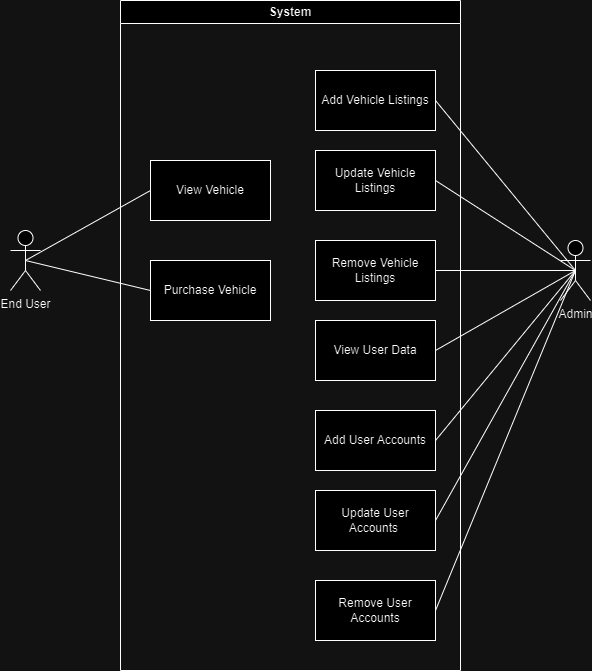

The diagram above was exported from draw.io. Its source (the exported page's mxGraphModel, read from the mxfile embedded in the PNG):
<mxGraphModel dx="1050" dy="522" grid="1" gridSize="10" guides="1" tooltips="1" connect="1" arrows="1" fold="1" page="1" pageScale="1" pageWidth="850" pageHeight="1100" math="0" shadow="0">
  <root>
    <mxCell id="0" />
    <mxCell id="1" parent="0" />
    <mxCell id="WpoUB95DfxQZTKD1UWV0-2" value="System" style="swimlane;whiteSpace=wrap;html=1;" parent="1" vertex="1">
      <mxGeometry x="230" y="190" width="340" height="670" as="geometry" />
    </mxCell>
    <mxCell id="WpoUB95DfxQZTKD1UWV0-6" value="View Vehicle" style="rounded=0;whiteSpace=wrap;html=1;" parent="WpoUB95DfxQZTKD1UWV0-2" vertex="1">
      <mxGeometry x="30" y="160" width="120" height="60" as="geometry" />
    </mxCell>
    <mxCell id="WpoUB95DfxQZTKD1UWV0-7" value="Purchase Vehicle" style="rounded=0;whiteSpace=wrap;html=1;" parent="WpoUB95DfxQZTKD1UWV0-2" vertex="1">
      <mxGeometry x="30" y="260" width="120" height="60" as="geometry" />
    </mxCell>
    <mxCell id="WpoUB95DfxQZTKD1UWV0-8" value="Add Vehicle Listings" style="rounded=0;whiteSpace=wrap;html=1;" parent="WpoUB95DfxQZTKD1UWV0-2" vertex="1">
      <mxGeometry x="195" y="70" width="120" height="60" as="geometry" />
    </mxCell>
    <mxCell id="WpoUB95DfxQZTKD1UWV0-9" value="View User Data" style="rounded=0;whiteSpace=wrap;html=1;" parent="WpoUB95DfxQZTKD1UWV0-2" vertex="1">
      <mxGeometry x="195" y="320" width="120" height="60" as="geometry" />
    </mxCell>
    <mxCell id="WpoUB95DfxQZTKD1UWV0-10" value="Update Vehicle Listings" style="rounded=0;whiteSpace=wrap;html=1;" parent="WpoUB95DfxQZTKD1UWV0-2" vertex="1">
      <mxGeometry x="195" y="150" width="120" height="60" as="geometry" />
    </mxCell>
    <mxCell id="WpoUB95DfxQZTKD1UWV0-11" value="Remove Vehicle Listings" style="rounded=0;whiteSpace=wrap;html=1;" parent="WpoUB95DfxQZTKD1UWV0-2" vertex="1">
      <mxGeometry x="195" y="240" width="120" height="60" as="geometry" />
    </mxCell>
    <mxCell id="WpoUB95DfxQZTKD1UWV0-12" value="Add User Accounts" style="rounded=0;whiteSpace=wrap;html=1;" parent="WpoUB95DfxQZTKD1UWV0-2" vertex="1">
      <mxGeometry x="195" y="410" width="120" height="60" as="geometry" />
    </mxCell>
    <mxCell id="WpoUB95DfxQZTKD1UWV0-13" value="Update User Accounts&amp;nbsp;" style="rounded=0;whiteSpace=wrap;html=1;" parent="WpoUB95DfxQZTKD1UWV0-2" vertex="1">
      <mxGeometry x="195" y="490" width="120" height="60" as="geometry" />
    </mxCell>
    <mxCell id="WpoUB95DfxQZTKD1UWV0-14" value="Remove User Accounts" style="rounded=0;whiteSpace=wrap;html=1;" parent="WpoUB95DfxQZTKD1UWV0-2" vertex="1">
      <mxGeometry x="195" y="580" width="120" height="60" as="geometry" />
    </mxCell>
    <mxCell id="WpoUB95DfxQZTKD1UWV0-3" value="Admin" style="shape=umlActor;verticalLabelPosition=bottom;verticalAlign=top;html=1;outlineConnect=0;" parent="1" vertex="1">
      <mxGeometry x="670" y="430" width="30" height="60" as="geometry" />
    </mxCell>
    <mxCell id="WpoUB95DfxQZTKD1UWV0-4" value="End User" style="shape=umlActor;verticalLabelPosition=bottom;verticalAlign=top;html=1;outlineConnect=0;" parent="1" vertex="1">
      <mxGeometry x="120" y="420" width="30" height="60" as="geometry" />
    </mxCell>
    <mxCell id="WpoUB95DfxQZTKD1UWV0-15" value="" style="endArrow=none;html=1;rounded=0;entryX=0.5;entryY=0.5;entryDx=0;entryDy=0;entryPerimeter=0;exitX=0;exitY=0.5;exitDx=0;exitDy=0;" parent="1" source="WpoUB95DfxQZTKD1UWV0-6" target="WpoUB95DfxQZTKD1UWV0-4" edge="1">
      <mxGeometry width="50" height="50" relative="1" as="geometry">
        <mxPoint x="400" y="440" as="sourcePoint" />
        <mxPoint x="450" y="390" as="targetPoint" />
      </mxGeometry>
    </mxCell>
    <mxCell id="WpoUB95DfxQZTKD1UWV0-16" value="" style="endArrow=none;html=1;rounded=0;exitX=0;exitY=0.5;exitDx=0;exitDy=0;entryX=0.5;entryY=0.5;entryDx=0;entryDy=0;entryPerimeter=0;" parent="1" source="WpoUB95DfxQZTKD1UWV0-7" target="WpoUB95DfxQZTKD1UWV0-4" edge="1">
      <mxGeometry width="50" height="50" relative="1" as="geometry">
        <mxPoint x="400" y="440" as="sourcePoint" />
        <mxPoint x="450" y="390" as="targetPoint" />
      </mxGeometry>
    </mxCell>
    <mxCell id="WpoUB95DfxQZTKD1UWV0-17" value="" style="endArrow=none;html=1;rounded=0;entryX=0.5;entryY=0.5;entryDx=0;entryDy=0;entryPerimeter=0;exitX=1;exitY=0.5;exitDx=0;exitDy=0;" parent="1" source="WpoUB95DfxQZTKD1UWV0-8" target="WpoUB95DfxQZTKD1UWV0-3" edge="1">
      <mxGeometry width="50" height="50" relative="1" as="geometry">
        <mxPoint x="400" y="440" as="sourcePoint" />
        <mxPoint x="450" y="390" as="targetPoint" />
      </mxGeometry>
    </mxCell>
    <mxCell id="WpoUB95DfxQZTKD1UWV0-18" value="" style="endArrow=none;html=1;rounded=0;entryX=0.5;entryY=0.5;entryDx=0;entryDy=0;entryPerimeter=0;exitX=1;exitY=0.5;exitDx=0;exitDy=0;" parent="1" source="WpoUB95DfxQZTKD1UWV0-10" target="WpoUB95DfxQZTKD1UWV0-3" edge="1">
      <mxGeometry width="50" height="50" relative="1" as="geometry">
        <mxPoint x="400" y="440" as="sourcePoint" />
        <mxPoint x="450" y="390" as="targetPoint" />
      </mxGeometry>
    </mxCell>
    <mxCell id="WpoUB95DfxQZTKD1UWV0-19" value="" style="endArrow=none;html=1;rounded=0;exitX=1;exitY=0.5;exitDx=0;exitDy=0;entryX=0.5;entryY=0.5;entryDx=0;entryDy=0;entryPerimeter=0;" parent="1" source="WpoUB95DfxQZTKD1UWV0-11" target="WpoUB95DfxQZTKD1UWV0-3" edge="1">
      <mxGeometry width="50" height="50" relative="1" as="geometry">
        <mxPoint x="400" y="440" as="sourcePoint" />
        <mxPoint x="450" y="390" as="targetPoint" />
      </mxGeometry>
    </mxCell>
    <mxCell id="WpoUB95DfxQZTKD1UWV0-20" value="" style="endArrow=none;html=1;rounded=0;entryX=0.5;entryY=0.5;entryDx=0;entryDy=0;entryPerimeter=0;exitX=1;exitY=0.5;exitDx=0;exitDy=0;" parent="1" source="WpoUB95DfxQZTKD1UWV0-9" target="WpoUB95DfxQZTKD1UWV0-3" edge="1">
      <mxGeometry width="50" height="50" relative="1" as="geometry">
        <mxPoint x="400" y="440" as="sourcePoint" />
        <mxPoint x="630" y="350" as="targetPoint" />
      </mxGeometry>
    </mxCell>
    <mxCell id="WpoUB95DfxQZTKD1UWV0-21" value="" style="endArrow=none;html=1;rounded=0;entryX=0.5;entryY=0.5;entryDx=0;entryDy=0;entryPerimeter=0;exitX=1;exitY=0.5;exitDx=0;exitDy=0;" parent="1" source="WpoUB95DfxQZTKD1UWV0-12" target="WpoUB95DfxQZTKD1UWV0-3" edge="1">
      <mxGeometry width="50" height="50" relative="1" as="geometry">
        <mxPoint x="400" y="440" as="sourcePoint" />
        <mxPoint x="450" y="390" as="targetPoint" />
      </mxGeometry>
    </mxCell>
    <mxCell id="WpoUB95DfxQZTKD1UWV0-22" value="" style="endArrow=none;html=1;rounded=0;entryX=0.5;entryY=0.5;entryDx=0;entryDy=0;entryPerimeter=0;exitX=1;exitY=0.5;exitDx=0;exitDy=0;" parent="1" source="WpoUB95DfxQZTKD1UWV0-13" target="WpoUB95DfxQZTKD1UWV0-3" edge="1">
      <mxGeometry width="50" height="50" relative="1" as="geometry">
        <mxPoint x="400" y="640" as="sourcePoint" />
        <mxPoint x="450" y="590" as="targetPoint" />
      </mxGeometry>
    </mxCell>
    <mxCell id="WpoUB95DfxQZTKD1UWV0-23" value="" style="endArrow=none;html=1;rounded=0;entryX=0.5;entryY=0.5;entryDx=0;entryDy=0;entryPerimeter=0;exitX=1;exitY=0.5;exitDx=0;exitDy=0;" parent="1" source="WpoUB95DfxQZTKD1UWV0-14" target="WpoUB95DfxQZTKD1UWV0-3" edge="1">
      <mxGeometry width="50" height="50" relative="1" as="geometry">
        <mxPoint x="400" y="640" as="sourcePoint" />
        <mxPoint x="450" y="590" as="targetPoint" />
      </mxGeometry>
    </mxCell>
  </root>
</mxGraphModel>